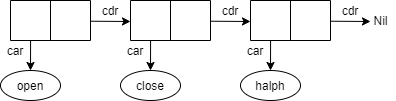

The diagram above was exported from draw.io. Its source (the exported page's mxGraphModel, read from the mxfile embedded in the PNG):
<mxGraphModel dx="1360" dy="862" grid="1" gridSize="10" guides="1" tooltips="1" connect="1" arrows="1" fold="1" page="1" pageScale="1" pageWidth="827" pageHeight="1169" math="0" shadow="0">
  <root>
    <mxCell id="0" />
    <mxCell id="1" parent="0" />
    <mxCell id="QZuK3fCtUW7NNM7L1vzo-29" value="" style="shape=stencil(xVPtCoMgFH0a/zulBxhuew+z25Jcirra3n5+1FhE/YhgIMI553LOFY6IMtdwA4jgBtELIqTA4QpwyPCER8ydAeEz2XMreakgK85b3cIgKz9ayK4BK31U6RXhc5iJh7KSi/Zu9bOrZsIkGx4dFsIkP3Qf93zlkHGt9wwhctswULL7Mfi+7DiLYodHcbjFf5bY4yCUdrA6RVngF51I7EqRKKu1hY2G1VKpXNeN1NWBFL1ISGz+RIn4AA==);whiteSpace=wrap;html=1;strokeOpacity=100;fillOpacity=100;rounded=0;sketch=0;" parent="1" vertex="1">
      <mxGeometry x="120" y="200" width="80" height="40" as="geometry" />
    </mxCell>
    <mxCell id="QZuK3fCtUW7NNM7L1vzo-31" value="open" style="ellipse;whiteSpace=wrap;html=1;sketch=0;" parent="1" vertex="1">
      <mxGeometry x="110" y="270" width="60" height="30" as="geometry" />
    </mxCell>
    <mxCell id="QZuK3fCtUW7NNM7L1vzo-32" value="" style="endArrow=classic;html=1;entryX=0.5;entryY=0;entryDx=0;entryDy=0;exitX=0.251;exitY=1;exitDx=0;exitDy=0;exitPerimeter=0;sketch=0;" parent="1" source="QZuK3fCtUW7NNM7L1vzo-29" target="QZuK3fCtUW7NNM7L1vzo-31" edge="1">
      <mxGeometry width="50" height="50" relative="1" as="geometry">
        <mxPoint x="260" y="290" as="sourcePoint" />
        <mxPoint x="310" y="240" as="targetPoint" />
      </mxGeometry>
    </mxCell>
    <mxCell id="QZuK3fCtUW7NNM7L1vzo-33" value="" style="endArrow=classic;html=1;exitX=1.002;exitY=0.518;exitDx=0;exitDy=0;exitPerimeter=0;sketch=0;" parent="1" source="QZuK3fCtUW7NNM7L1vzo-29" edge="1">
      <mxGeometry width="50" height="50" relative="1" as="geometry">
        <mxPoint x="280" y="290" as="sourcePoint" />
        <mxPoint x="240" y="221" as="targetPoint" />
      </mxGeometry>
    </mxCell>
    <mxCell id="QZuK3fCtUW7NNM7L1vzo-35" value="car" style="text;html=1;strokeColor=none;fillColor=none;align=center;verticalAlign=middle;whiteSpace=wrap;rounded=0;sketch=0;" parent="1" vertex="1">
      <mxGeometry x="110" y="240" width="30" height="20" as="geometry" />
    </mxCell>
    <mxCell id="QZuK3fCtUW7NNM7L1vzo-36" value="cdr" style="text;html=1;strokeColor=none;fillColor=none;align=center;verticalAlign=middle;whiteSpace=wrap;rounded=0;sketch=0;" parent="1" vertex="1">
      <mxGeometry x="200" y="200" width="40" height="20" as="geometry" />
    </mxCell>
    <mxCell id="QCpd0sL7urCOCtVuQ-bs-1" value="" style="shape=stencil(xVPtCoMgFH0a/zulBxhuew+z25Jcirra3n5+1FhE/YhgIMI553LOFY6IMtdwA4jgBtELIqTA4QpwyPCER8ydAeEz2XMreakgK85b3cIgKz9ayK4BK31U6RXhc5iJh7KSi/Zu9bOrZsIkGx4dFsIkP3Qf93zlkHGt9wwhctswULL7Mfi+7DiLYodHcbjFf5bY4yCUdrA6RVngF51I7EqRKKu1hY2G1VKpXNeN1NWBFL1ISGz+RIn4AA==);whiteSpace=wrap;html=1;strokeOpacity=100;fillOpacity=100;rounded=0;sketch=0;" parent="1" vertex="1">
      <mxGeometry x="240" y="200" width="80" height="40" as="geometry" />
    </mxCell>
    <mxCell id="QCpd0sL7urCOCtVuQ-bs-2" value="close" style="ellipse;whiteSpace=wrap;html=1;sketch=0;" parent="1" vertex="1">
      <mxGeometry x="230" y="270" width="60" height="30" as="geometry" />
    </mxCell>
    <mxCell id="QCpd0sL7urCOCtVuQ-bs-3" value="" style="endArrow=classic;html=1;entryX=0.5;entryY=0;entryDx=0;entryDy=0;exitX=0.251;exitY=1;exitDx=0;exitDy=0;exitPerimeter=0;sketch=0;" parent="1" source="QCpd0sL7urCOCtVuQ-bs-1" target="QCpd0sL7urCOCtVuQ-bs-2" edge="1">
      <mxGeometry width="50" height="50" relative="1" as="geometry">
        <mxPoint x="380" y="290" as="sourcePoint" />
        <mxPoint x="430" y="240" as="targetPoint" />
      </mxGeometry>
    </mxCell>
    <mxCell id="QCpd0sL7urCOCtVuQ-bs-4" value="" style="endArrow=classic;html=1;exitX=1.002;exitY=0.518;exitDx=0;exitDy=0;exitPerimeter=0;sketch=0;" parent="1" source="QCpd0sL7urCOCtVuQ-bs-1" edge="1">
      <mxGeometry width="50" height="50" relative="1" as="geometry">
        <mxPoint x="400" y="290" as="sourcePoint" />
        <mxPoint x="360" y="221" as="targetPoint" />
      </mxGeometry>
    </mxCell>
    <mxCell id="QCpd0sL7urCOCtVuQ-bs-6" value="car" style="text;html=1;strokeColor=none;fillColor=none;align=center;verticalAlign=middle;whiteSpace=wrap;rounded=0;sketch=0;" parent="1" vertex="1">
      <mxGeometry x="230" y="240" width="30" height="20" as="geometry" />
    </mxCell>
    <mxCell id="QCpd0sL7urCOCtVuQ-bs-7" value="cdr" style="text;html=1;strokeColor=none;fillColor=none;align=center;verticalAlign=middle;whiteSpace=wrap;rounded=0;sketch=0;" parent="1" vertex="1">
      <mxGeometry x="320" y="200" width="40" height="20" as="geometry" />
    </mxCell>
    <mxCell id="QCpd0sL7urCOCtVuQ-bs-9" value="" style="shape=stencil(xVPtCoMgFH0a/zulBxhuew+z25Jcirra3n5+1FhE/YhgIMI553LOFY6IMtdwA4jgBtELIqTA4QpwyPCER8ydAeEz2XMreakgK85b3cIgKz9ayK4BK31U6RXhc5iJh7KSi/Zu9bOrZsIkGx4dFsIkP3Qf93zlkHGt9wwhctswULL7Mfi+7DiLYodHcbjFf5bY4yCUdrA6RVngF51I7EqRKKu1hY2G1VKpXNeN1NWBFL1ISGz+RIn4AA==);whiteSpace=wrap;html=1;strokeOpacity=100;fillOpacity=100;rounded=0;sketch=0;" parent="1" vertex="1">
      <mxGeometry x="360" y="200" width="80" height="40" as="geometry" />
    </mxCell>
    <mxCell id="QCpd0sL7urCOCtVuQ-bs-10" value="halph" style="ellipse;whiteSpace=wrap;html=1;sketch=0;" parent="1" vertex="1">
      <mxGeometry x="350" y="270" width="60" height="30" as="geometry" />
    </mxCell>
    <mxCell id="QCpd0sL7urCOCtVuQ-bs-11" value="" style="endArrow=classic;html=1;entryX=0.5;entryY=0;entryDx=0;entryDy=0;exitX=0.251;exitY=1;exitDx=0;exitDy=0;exitPerimeter=0;sketch=0;" parent="1" source="QCpd0sL7urCOCtVuQ-bs-9" target="QCpd0sL7urCOCtVuQ-bs-10" edge="1">
      <mxGeometry width="50" height="50" relative="1" as="geometry">
        <mxPoint x="500" y="290" as="sourcePoint" />
        <mxPoint x="550" y="240" as="targetPoint" />
      </mxGeometry>
    </mxCell>
    <mxCell id="QCpd0sL7urCOCtVuQ-bs-12" value="" style="endArrow=classic;html=1;exitX=1.002;exitY=0.518;exitDx=0;exitDy=0;exitPerimeter=0;sketch=0;" parent="1" source="QCpd0sL7urCOCtVuQ-bs-9" edge="1">
      <mxGeometry width="50" height="50" relative="1" as="geometry">
        <mxPoint x="520" y="290" as="sourcePoint" />
        <mxPoint x="480" y="221" as="targetPoint" />
      </mxGeometry>
    </mxCell>
    <mxCell id="QCpd0sL7urCOCtVuQ-bs-14" value="car" style="text;html=1;strokeColor=none;fillColor=none;align=center;verticalAlign=middle;whiteSpace=wrap;rounded=0;sketch=0;" parent="1" vertex="1">
      <mxGeometry x="350" y="240" width="30" height="20" as="geometry" />
    </mxCell>
    <mxCell id="QCpd0sL7urCOCtVuQ-bs-15" value="cdr" style="text;html=1;strokeColor=none;fillColor=none;align=center;verticalAlign=middle;whiteSpace=wrap;rounded=0;sketch=0;" parent="1" vertex="1">
      <mxGeometry x="440" y="200" width="40" height="20" as="geometry" />
    </mxCell>
    <mxCell id="QCpd0sL7urCOCtVuQ-bs-16" value="Nil" style="text;html=1;align=center;verticalAlign=middle;resizable=0;points=[];autosize=1;" parent="1" vertex="1">
      <mxGeometry x="475" y="210" width="30" height="20" as="geometry" />
    </mxCell>
  </root>
</mxGraphModel>